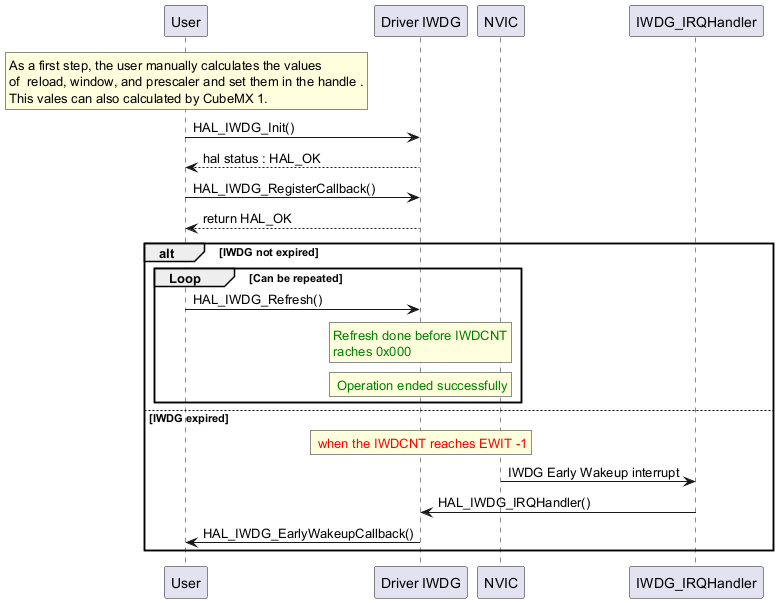

The diagram above was rendered by PlantUML. Its source (embedded in the PNG):
@startuml

rnote over "User"
 As a first step, the user manually calculates the values
 of  reload, window, and prescaler and set them in the handle .
 This vales can also calculated by CubeMX 1.
endrnote

"User"->"Driver IWDG" : HAL_IWDG_Init()

"Driver IWDG" --> "User": hal status : HAL_OK
"User" ->  "Driver IWDG" : HAL_IWDG_RegisterCallback()
"Driver IWDG" --> "User" : return HAL_OK

alt IWDG not expired
group Loop [Can be repeated]

"User" -> "Driver IWDG" : HAL_IWDG_Refresh()

rnote over "Driver IWDG"
<color #green>Refresh done before IWDCNT
<color #green>raches 0x000
endrnote

rnote over "Driver IWDG"
<color #green> Operation ended successfully
endrnote

end

else IWDG expired
rnote over "Driver IWDG"
<color #red> when the IWDCNT reaches EWIT -1
endrnote
"NVIC" -> "IWDG_IRQHandler" : IWDG Early Wakeup interrupt
"IWDG_IRQHandler" -> "Driver IWDG" : HAL_IWDG_IRQHandler()

"Driver IWDG" -> "User" :HAL_IWDG_EarlyWakeupCallback()
end

@enduml